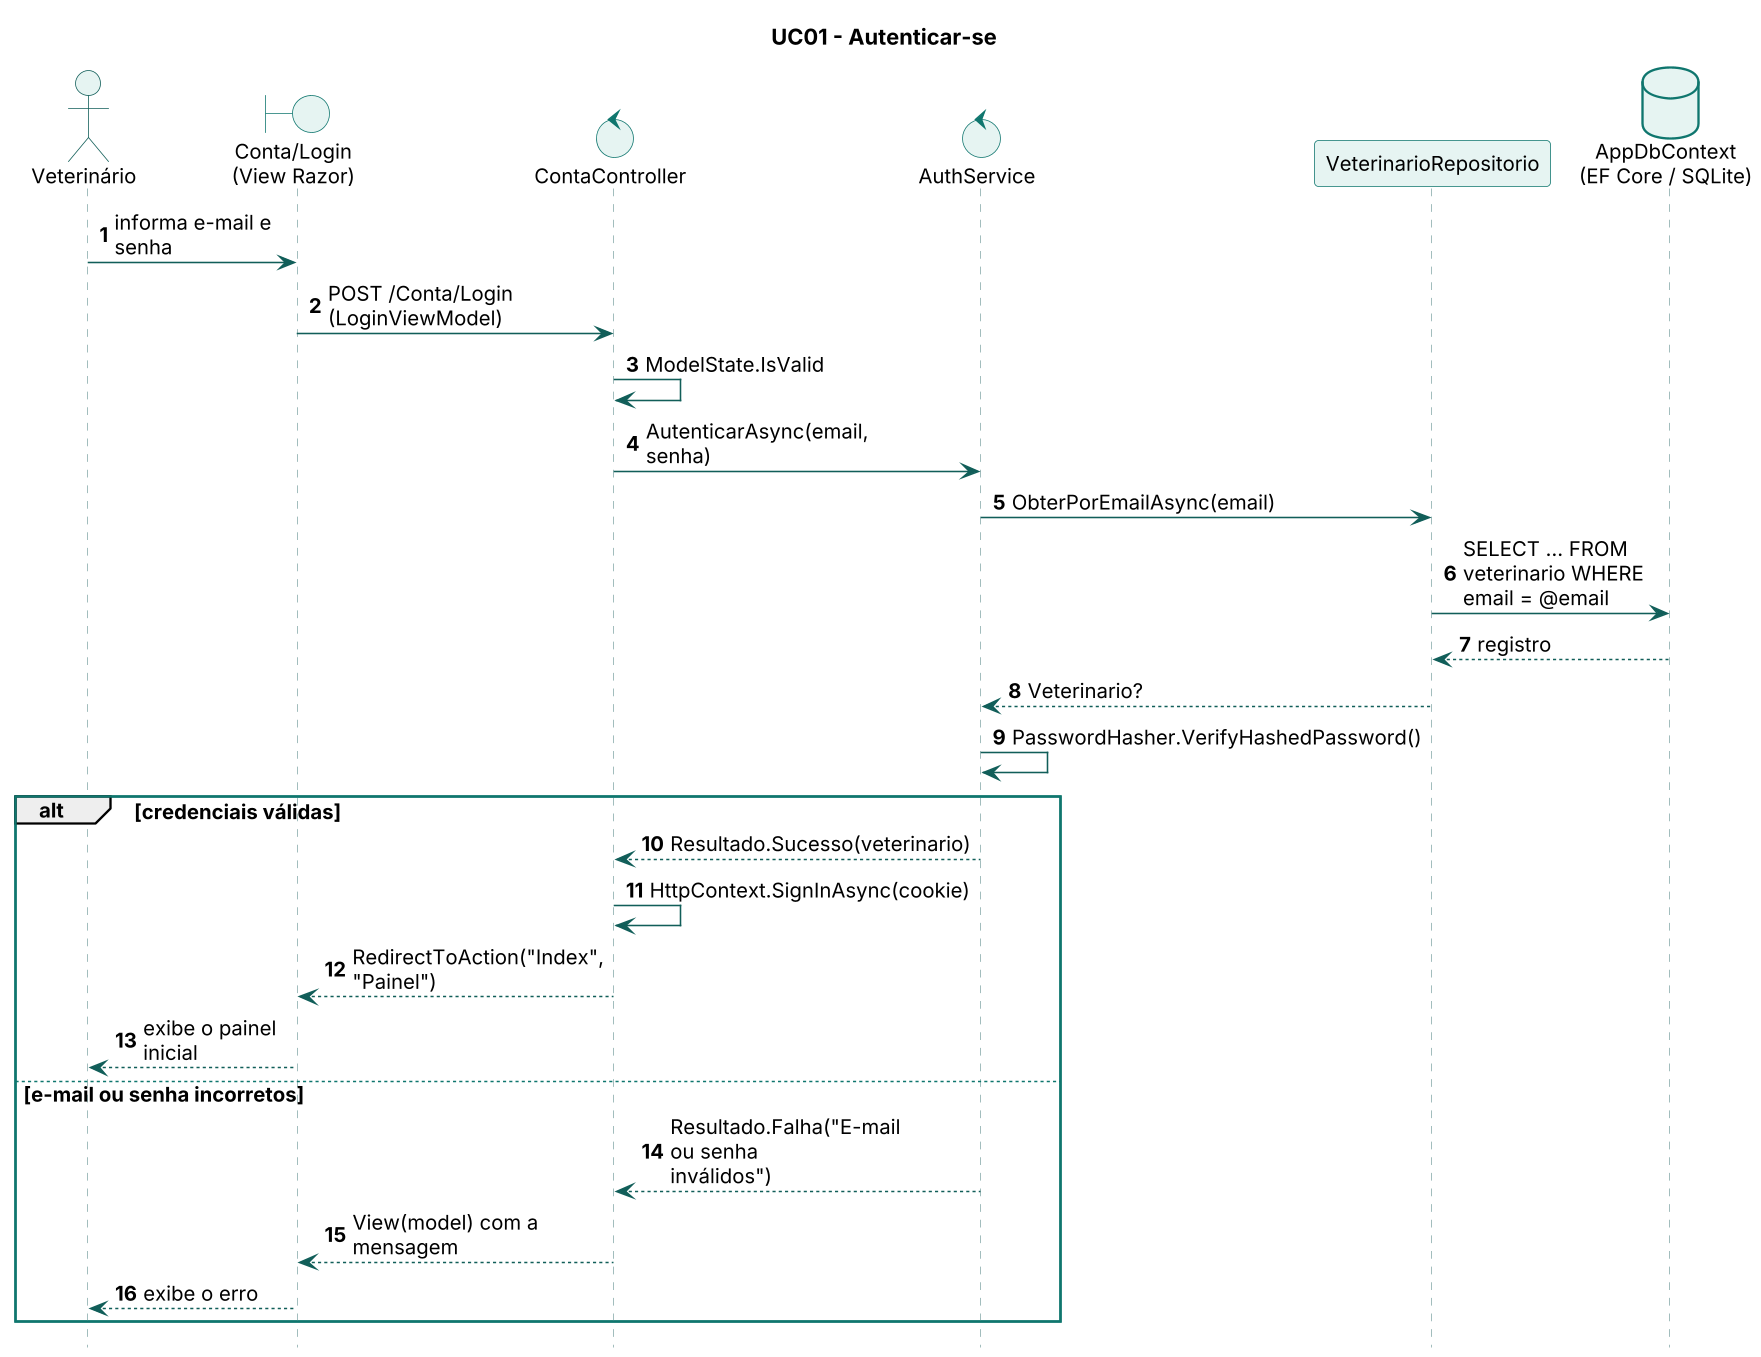

The diagram above was rendered by PlantUML. Its source (embedded in the PNG):
@startuml seq-uc01
skinparamlocked dpi 150
!include _estilo.iuml
skinparam maxMessageSize 120
skinparam ParticipantPadding 2
skinparam BoxPadding 2
skinparam defaultFontSize 13
autonumber
title UC01 - Autenticar-se
actor "Veterinário" as V
boundary "Conta/Login\n(View Razor)" as T
control "ContaController" as C
control "AuthService" as S
participant "VeterinarioRepositorio" as R
database "AppDbContext\n(EF Core / SQLite)" as DB
V -> T : informa e-mail e senha
T -> C : POST /Conta/Login (LoginViewModel)
C -> C : ModelState.IsValid
C -> S : AutenticarAsync(email, senha)
S -> R : ObterPorEmailAsync(email)
R -> DB : SELECT ... FROM veterinario WHERE email = @email
DB --> R : registro
R --> S : Veterinario?
S -> S : PasswordHasher.VerifyHashedPassword()
alt credenciais válidas
  S --> C : Resultado.Sucesso(veterinario)
  C -> C : HttpContext.SignInAsync(cookie)
  C --> T : RedirectToAction("Index", "Painel")
  T --> V : exibe o painel inicial
else e-mail ou senha incorretos
  S --> C : Resultado.Falha("E-mail ou senha inválidos")
  C --> T : View(model) com a mensagem
  T --> V : exibe o erro
end
@enduml